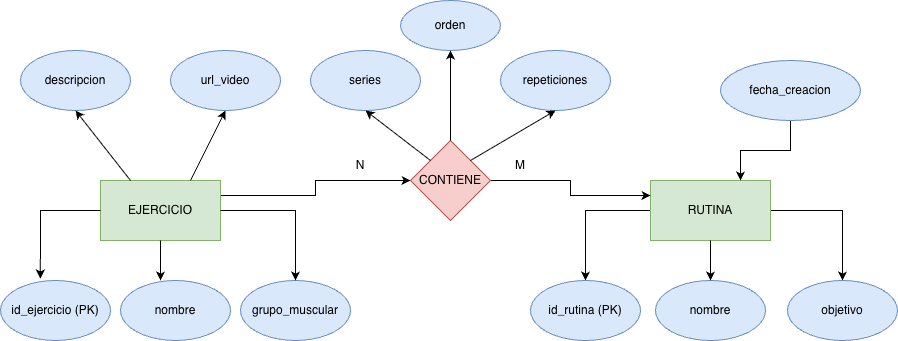

The diagram above was exported from draw.io. Its source (the exported page's mxGraphModel, read from the mxfile embedded in the PNG):
<mxGraphModel dx="946" dy="1727" grid="1" gridSize="10" guides="1" tooltips="1" connect="1" arrows="1" fold="1" page="1" pageScale="1" pageWidth="827" pageHeight="1169" math="0" shadow="0">
  <root>
    <mxCell id="0" />
    <mxCell id="1" parent="0" />
    <mxCell id="d_EWPd6plXKkGU4C4Wy3-18" edge="1" parent="1" source="d_EWPd6plXKkGU4C4Wy3-1" style="edgeStyle=orthogonalEdgeStyle;rounded=0;orthogonalLoop=1;jettySize=auto;html=1;exitX=1;exitY=0.25;exitDx=0;exitDy=0;entryX=0;entryY=0.5;entryDx=0;entryDy=0;" target="d_EWPd6plXKkGU4C4Wy3-17">
      <mxGeometry relative="1" as="geometry" />
    </mxCell>
    <mxCell id="d_EWPd6plXKkGU4C4Wy3-1" parent="1" style="rounded=0;whiteSpace=wrap;html=1;fillColor=#d5e8d4;strokeColor=#82b366;" value="EJERCICIO" vertex="1">
      <mxGeometry height="60" width="120" x="100" y="70" as="geometry" />
    </mxCell>
    <mxCell id="d_EWPd6plXKkGU4C4Wy3-13" edge="1" parent="1" source="d_EWPd6plXKkGU4C4Wy3-2" style="edgeStyle=orthogonalEdgeStyle;rounded=0;orthogonalLoop=1;jettySize=auto;html=1;exitX=0;exitY=0.5;exitDx=0;exitDy=0;entryX=0.5;entryY=0;entryDx=0;entryDy=0;" target="d_EWPd6plXKkGU4C4Wy3-7">
      <mxGeometry relative="1" as="geometry" />
    </mxCell>
    <mxCell id="d_EWPd6plXKkGU4C4Wy3-15" edge="1" parent="1" source="d_EWPd6plXKkGU4C4Wy3-2" style="edgeStyle=orthogonalEdgeStyle;rounded=0;orthogonalLoop=1;jettySize=auto;html=1;exitX=1;exitY=0.5;exitDx=0;exitDy=0;entryX=0.5;entryY=0;entryDx=0;entryDy=0;" target="d_EWPd6plXKkGU4C4Wy3-9">
      <mxGeometry relative="1" as="geometry" />
    </mxCell>
    <mxCell id="d_EWPd6plXKkGU4C4Wy3-2" parent="1" style="rounded=0;whiteSpace=wrap;html=1;fillColor=#d5e8d4;strokeColor=#82b366;" value="RUTINA" vertex="1">
      <mxGeometry height="60" width="120" x="650" y="70" as="geometry" />
    </mxCell>
    <mxCell id="d_EWPd6plXKkGU4C4Wy3-3" parent="1" style="ellipse;whiteSpace=wrap;html=1;fillColor=#dae8fc;strokeColor=#6c8ebf;" value="id_ejercicio (PK)" vertex="1">
      <mxGeometry height="60" width="110" y="170" as="geometry" />
    </mxCell>
    <mxCell id="d_EWPd6plXKkGU4C4Wy3-4" parent="1" style="ellipse;whiteSpace=wrap;html=1;fillColor=#dae8fc;strokeColor=#6c8ebf;" value="nombre" vertex="1">
      <mxGeometry height="60" width="110" x="120" y="170" as="geometry" />
    </mxCell>
    <mxCell id="d_EWPd6plXKkGU4C4Wy3-5" parent="1" style="ellipse;whiteSpace=wrap;html=1;fillColor=#dae8fc;strokeColor=#6c8ebf;" value="grupo_muscular" vertex="1">
      <mxGeometry height="60" width="110" x="240" y="170" as="geometry" />
    </mxCell>
    <mxCell id="d_EWPd6plXKkGU4C4Wy3-7" parent="1" style="ellipse;whiteSpace=wrap;html=1;fillColor=#dae8fc;strokeColor=#6c8ebf;" value="id_rutina (PK)" vertex="1">
      <mxGeometry height="60" width="110" x="530" y="170" as="geometry" />
    </mxCell>
    <mxCell id="d_EWPd6plXKkGU4C4Wy3-8" parent="1" style="ellipse;whiteSpace=wrap;html=1;fillColor=#dae8fc;strokeColor=#6c8ebf;" value="nombre" vertex="1">
      <mxGeometry height="60" width="110" x="655" y="170" as="geometry" />
    </mxCell>
    <mxCell id="d_EWPd6plXKkGU4C4Wy3-9" parent="1" style="ellipse;whiteSpace=wrap;html=1;fillColor=#dae8fc;strokeColor=#6c8ebf;" value="objetivo" vertex="1">
      <mxGeometry height="60" width="110" x="787" y="170" as="geometry" />
    </mxCell>
    <mxCell id="d_EWPd6plXKkGU4C4Wy3-10" edge="1" parent="1" source="d_EWPd6plXKkGU4C4Wy3-1" style="endArrow=classic;html=1;rounded=0;exitX=0;exitY=0.5;exitDx=0;exitDy=0;entryX=0.362;entryY=-0.033;entryDx=0;entryDy=0;entryPerimeter=0;" target="d_EWPd6plXKkGU4C4Wy3-3" value="">
      <mxGeometry height="50" relative="1" width="50" as="geometry">
        <Array as="points">
          <mxPoint x="40" y="100" />
        </Array>
        <mxPoint x="30" y="140" as="sourcePoint" />
        <mxPoint x="10" y="100" as="targetPoint" />
      </mxGeometry>
    </mxCell>
    <mxCell id="d_EWPd6plXKkGU4C4Wy3-11" edge="1" parent="1" source="d_EWPd6plXKkGU4C4Wy3-1" style="endArrow=classic;html=1;rounded=0;exitX=0.5;exitY=1;exitDx=0;exitDy=0;" value="">
      <mxGeometry height="50" relative="1" width="50" as="geometry">
        <mxPoint x="150" y="170" as="sourcePoint" />
        <mxPoint x="160" y="170" as="targetPoint" />
      </mxGeometry>
    </mxCell>
    <mxCell id="d_EWPd6plXKkGU4C4Wy3-12" edge="1" parent="1" source="d_EWPd6plXKkGU4C4Wy3-1" style="endArrow=classic;html=1;rounded=0;exitX=1;exitY=0.5;exitDx=0;exitDy=0;entryX=0.5;entryY=0;entryDx=0;entryDy=0;" target="d_EWPd6plXKkGU4C4Wy3-5" value="">
      <mxGeometry height="50" relative="1" width="50" as="geometry">
        <Array as="points">
          <mxPoint x="295" y="100" />
        </Array>
        <mxPoint x="220" y="120" as="sourcePoint" />
        <mxPoint x="350" y="100" as="targetPoint" />
      </mxGeometry>
    </mxCell>
    <mxCell id="d_EWPd6plXKkGU4C4Wy3-14" edge="1" parent="1" source="d_EWPd6plXKkGU4C4Wy3-2" style="edgeStyle=orthogonalEdgeStyle;rounded=0;orthogonalLoop=1;jettySize=auto;html=1;entryX=0.5;entryY=0;entryDx=0;entryDy=0;" target="d_EWPd6plXKkGU4C4Wy3-8">
      <mxGeometry relative="1" as="geometry" />
    </mxCell>
    <mxCell id="d_EWPd6plXKkGU4C4Wy3-19" edge="1" parent="1" source="d_EWPd6plXKkGU4C4Wy3-17" style="edgeStyle=orthogonalEdgeStyle;rounded=0;orthogonalLoop=1;jettySize=auto;html=1;exitX=1;exitY=0.5;exitDx=0;exitDy=0;entryX=0;entryY=0.25;entryDx=0;entryDy=0;" target="d_EWPd6plXKkGU4C4Wy3-2">
      <mxGeometry relative="1" as="geometry">
        <mxPoint x="530" y="70" as="sourcePoint" />
      </mxGeometry>
    </mxCell>
    <mxCell id="d_EWPd6plXKkGU4C4Wy3-17" parent="1" style="rhombus;whiteSpace=wrap;html=1;fillColor=#f8cecc;strokeColor=#b85450;" value="CONTIENE" vertex="1">
      <mxGeometry height="80" width="80" x="410" y="30" as="geometry" />
    </mxCell>
    <mxCell id="d_EWPd6plXKkGU4C4Wy3-20" parent="1" style="text;html=1;whiteSpace=wrap;strokeColor=none;fillColor=none;align=center;verticalAlign=middle;rounded=0;" value="N" vertex="1">
      <mxGeometry height="30" width="60" x="330" y="40" as="geometry" />
    </mxCell>
    <mxCell id="d_EWPd6plXKkGU4C4Wy3-21" parent="1" style="text;html=1;whiteSpace=wrap;strokeColor=none;fillColor=none;align=center;verticalAlign=middle;rounded=0;" value="M" vertex="1">
      <mxGeometry height="30" width="60" x="490" y="40" as="geometry" />
    </mxCell>
    <mxCell id="d_EWPd6plXKkGU4C4Wy3-23" edge="1" parent="1" source="d_EWPd6plXKkGU4C4Wy3-22" style="edgeStyle=orthogonalEdgeStyle;rounded=0;orthogonalLoop=1;jettySize=auto;html=1;exitX=0.5;exitY=1;exitDx=0;exitDy=0;entryX=0.75;entryY=0;entryDx=0;entryDy=0;" target="d_EWPd6plXKkGU4C4Wy3-2">
      <mxGeometry relative="1" as="geometry" />
    </mxCell>
    <mxCell id="d_EWPd6plXKkGU4C4Wy3-22" parent="1" style="ellipse;whiteSpace=wrap;html=1;fillColor=#dae8fc;strokeColor=#6c8ebf;" value="fecha_creacion" vertex="1">
      <mxGeometry height="60" width="140" x="720" y="-50" as="geometry" />
    </mxCell>
    <mxCell id="1RD7Cmds4b7NqZesOblp-1" parent="1" style="ellipse;whiteSpace=wrap;html=1;fillColor=#dae8fc;strokeColor=#6c8ebf;" value="descripcion" vertex="1">
      <mxGeometry height="60" width="110" x="20" y="-60" as="geometry" />
    </mxCell>
    <mxCell id="1RD7Cmds4b7NqZesOblp-3" parent="1" style="ellipse;whiteSpace=wrap;html=1;fillColor=#dae8fc;strokeColor=#6c8ebf;" value="url_video" vertex="1">
      <mxGeometry height="60" width="110" x="170" y="-60" as="geometry" />
    </mxCell>
    <mxCell id="1RD7Cmds4b7NqZesOblp-4" edge="1" parent="1" source="d_EWPd6plXKkGU4C4Wy3-1" style="endArrow=classic;html=1;rounded=0;exitX=0.25;exitY=0;exitDx=0;exitDy=0;entryX=0.5;entryY=1;entryDx=0;entryDy=0;" target="1RD7Cmds4b7NqZesOblp-1" value="">
      <mxGeometry height="50" relative="1" width="50" as="geometry">
        <Array as="points" />
        <mxPoint x="180" y="20" as="sourcePoint" />
        <mxPoint x="120" y="88" as="targetPoint" />
      </mxGeometry>
    </mxCell>
    <mxCell id="1RD7Cmds4b7NqZesOblp-5" edge="1" parent="1" source="d_EWPd6plXKkGU4C4Wy3-1" style="endArrow=classic;html=1;rounded=0;exitX=0.75;exitY=0;exitDx=0;exitDy=0;entryX=0.5;entryY=1;entryDx=0;entryDy=0;" target="1RD7Cmds4b7NqZesOblp-3" value="">
      <mxGeometry height="50" relative="1" width="50" as="geometry">
        <Array as="points">
          <mxPoint x="210" y="30" />
        </Array>
        <mxPoint x="245" y="110" as="sourcePoint" />
        <mxPoint x="190" y="40" as="targetPoint" />
      </mxGeometry>
    </mxCell>
    <mxCell id="7D6AXsAtsXZ_E_w3eMpG-1" parent="1" style="ellipse;whiteSpace=wrap;html=1;fillColor=#dae8fc;strokeColor=#6c8ebf;" value="series" vertex="1">
      <mxGeometry height="60" width="110" x="310" y="-60" as="geometry" />
    </mxCell>
    <mxCell id="7D6AXsAtsXZ_E_w3eMpG-2" parent="1" style="ellipse;whiteSpace=wrap;html=1;fillColor=#dae8fc;strokeColor=#6c8ebf;" value="orden" vertex="1">
      <mxGeometry height="50" width="100" x="400" y="-110" as="geometry" />
    </mxCell>
    <mxCell id="7D6AXsAtsXZ_E_w3eMpG-3" parent="1" style="ellipse;whiteSpace=wrap;html=1;fillColor=#dae8fc;strokeColor=#6c8ebf;" value="repeticiones" vertex="1">
      <mxGeometry height="60" width="110" x="500" y="-60" as="geometry" />
    </mxCell>
    <mxCell id="7D6AXsAtsXZ_E_w3eMpG-4" edge="1" parent="1" source="d_EWPd6plXKkGU4C4Wy3-17" style="endArrow=classic;html=1;rounded=0;exitX=1;exitY=0;exitDx=0;exitDy=0;entryX=0.5;entryY=1;entryDx=0;entryDy=0;" target="7D6AXsAtsXZ_E_w3eMpG-3" value="">
      <mxGeometry height="50" relative="1" width="50" as="geometry">
        <Array as="points" />
        <mxPoint x="420" y="50" as="sourcePoint" />
        <mxPoint x="455" y="-20" as="targetPoint" />
      </mxGeometry>
    </mxCell>
    <mxCell id="7D6AXsAtsXZ_E_w3eMpG-5" edge="1" parent="1" source="d_EWPd6plXKkGU4C4Wy3-17" style="endArrow=classic;html=1;rounded=0;exitX=0;exitY=0;exitDx=0;exitDy=0;entryX=0.5;entryY=1;entryDx=0;entryDy=0;" target="7D6AXsAtsXZ_E_w3eMpG-1" value="">
      <mxGeometry height="50" relative="1" width="50" as="geometry">
        <Array as="points" />
        <mxPoint x="320" y="80" as="sourcePoint" />
        <mxPoint x="280" y="20" as="targetPoint" />
      </mxGeometry>
    </mxCell>
    <mxCell id="7D6AXsAtsXZ_E_w3eMpG-6" edge="1" parent="1" source="d_EWPd6plXKkGU4C4Wy3-17" style="endArrow=classic;html=1;rounded=0;exitX=0.5;exitY=0;exitDx=0;exitDy=0;entryX=0.5;entryY=1;entryDx=0;entryDy=0;" target="7D6AXsAtsXZ_E_w3eMpG-2" value="">
      <mxGeometry height="50" relative="1" width="50" as="geometry">
        <Array as="points" />
        <mxPoint x="410" y="30" as="sourcePoint" />
        <mxPoint x="445" y="-40" as="targetPoint" />
      </mxGeometry>
    </mxCell>
  </root>
</mxGraphModel>